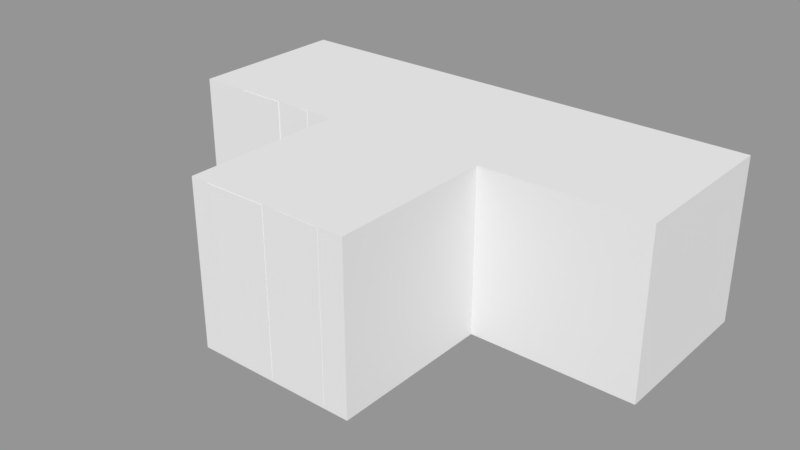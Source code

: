 # Source: T_Shape.blend  (saved by Blender 2.79.0; exported with 4.5.12 LTS)
import bpy
from mathutils import Matrix  # noqa: F401  (used for matrix-valued properties, if any)

bpy.ops.wm.read_factory_settings(use_empty=True)
scene = bpy.context.scene
scene.name = 'Scene.001'

# ---- collections
col_collection_2 = bpy.data.collections.new('Collection 2'); scene.collection.children.link(col_collection_2)

# ---- meshes
me_cube_003 = bpy.data.meshes.new('Cube.003')
me_cube_003.from_pydata([(-0.5, -0.5, 0.5), (-0.5, 0.5, 0.5), (-0.5, -0.5, -0.5), (-0.5, 0.5, -0.5), (0.5, -0.5, 0.5), (0.5, 0.5, 0.5), (0.5, -0.5, -0.5), (0.5, 0.5, -0.5)], [], [(0, 1, 3, 2), (2, 3, 7, 6), (6, 7, 5, 4), (4, 5, 1, 0), (2, 6, 4, 0), (7, 3, 1, 5)])
me_cube_003.use_remesh_preserve_volume = False
me_cube_003.use_remesh_preserve_attributes = False
me_cube_003.use_mirror_vertex_groups = False
me_cube_003.update()
me_cube_002 = bpy.data.meshes.new('Cube.002')
me_cube_002.from_pydata([(-0.5, -0.5, 0.5), (-0.5, 0.5, 0.5), (-0.5, -0.5, -0.5), (-0.5, 0.5, -0.5), (0.5, -0.5, 0.5), (0.5, 0.5, 0.5), (0.5, -0.5, -0.5), (0.5, 0.5, -0.5)], [], [(0, 1, 3, 2), (2, 3, 7, 6), (6, 7, 5, 4), (4, 5, 1, 0), (2, 6, 4, 0), (7, 3, 1, 5)])
me_cube_002.use_remesh_preserve_volume = False
me_cube_002.use_remesh_preserve_attributes = False
me_cube_002.use_mirror_vertex_groups = False
me_cube_002.update()
me_cube_001 = bpy.data.meshes.new('Cube.001')
me_cube_001.from_pydata([(-0.5, -0.5, 0.5), (-0.5, 0.5, 0.5), (-0.5, -0.5, -0.5), (-0.5, 0.5, -0.5), (0.5, -0.5, 0.5), (0.5, 0.5, 0.5), (0.5, -0.5, -0.5), (0.5, 0.5, -0.5)], [], [(0, 1, 3, 2), (2, 3, 7, 6), (6, 7, 5, 4), (4, 5, 1, 0), (2, 6, 4, 0), (7, 3, 1, 5)])
me_cube_001.use_remesh_preserve_volume = False
me_cube_001.use_remesh_preserve_attributes = False
me_cube_001.use_mirror_vertex_groups = False
me_cube_001.update()
me_cube = bpy.data.meshes.new('Cube')
me_cube.from_pydata([(-0.5, -0.5, 0.5), (-0.5, 0.5, 0.5), (-0.5, -0.5, -0.5), (-0.5, 0.5, -0.5), (0.5, -0.5, 0.5), (0.5, 0.5, 0.5), (0.5, -0.5, -0.5), (0.5, 0.5, -0.5)], [], [(0, 1, 3, 2), (2, 3, 7, 6), (6, 7, 5, 4), (4, 5, 1, 0), (2, 6, 4, 0), (7, 3, 1, 5)])
me_cube.use_remesh_preserve_volume = False
me_cube.use_remesh_preserve_attributes = False
me_cube.use_mirror_vertex_groups = False
me_cube.update()
me_plane_003 = bpy.data.meshes.new('Plane.003')
me_plane_003.from_pydata([(-0.51, 0.3219, -0.4907), (-0.51, 0.3897, -0.4907), (-0.4591, 0.4424, -0.4907), (-0.4591, 0.4816, -0.4907), (-0.458, 0.3718, -0.4907), (-0.458, 0.2664, -0.4907), (-0.515, 0.2099, -0.4907), (-0.515, -0.1956, -0.4907), (-0.4565, -0.2602, -0.4907), (-0.4565, -0.3469, -0.4907), (-0.3619, -0.4484, -0.4907), (-0.3298, -0.4484, -0.4907), (-0.3298, -0.2192, -0.4907), (-0.3094, -0.2192, -0.4907), (-0.3094, -0.4471, -0.4907), (-0.2877, -0.4471, -0.4907), (-0.2877, 0.05896, -0.4907), (-0.2667, 0.05896, -0.4907), (-0.2667, -0.4471, -0.4907), (-0.2464, -0.4471, -0.4907), (-0.2092, -0.4849, -0.4907), (0.07845, -0.4849, -0.4907), (0.2487, -0.3155, -0.4907), (0.2487, -0.4833, -0.4907), (0.3062, -0.4833, -0.4907), (0.3393, -0.447, -0.4907), (0.4851, -0.447, -0.4907), (0.4851, 0.5168, -0.4907), (0.4766, 0.5168, -0.4907), (0.3511, 0.3898, -0.4907), (0.3511, 0.5199, -0.4907), (0.3012, 0.5199, -0.4907), (0.1423, 0.3572, -0.4907), (-0.0438, 0.3572, -0.4907), (-0.0438, 0.5187, -0.4907), (-0.4251, 0.5187, -0.4907), (-0.2555, 0.3822, -0.4907), (-0.2547, 0.4743, -0.4907), (-0.09072, 0.3822, -0.4907), (-0.08993, 0.4743, -0.4907), (-0.1576, 0.1434, -0.4907), (-0.1568, 0.3112, -0.4907), (-0.07719, 0.1434, -0.4907), (0.08755, 0.3112, -0.4907), (-0.51, 0.3219, 0.4907), (-0.51, 0.3897, 0.4907), (-0.4591, 0.4424, 0.4907), (-0.4591, 0.4816, 0.4907), (-0.458, 0.3718, 0.4906), (-0.458, 0.2664, 0.4907), (-0.515, 0.2099, 0.4907), (-0.515, -0.1956, 0.4907), (-0.4565, -0.2602, 0.4907), (-0.4565, -0.3469, 0.4907), (-0.3619, -0.4484, 0.4907), (-0.3298, -0.4484, 0.4907), (-0.3298, -0.2192, 0.4907), (-0.3094, -0.2192, 0.4907), (-0.3094, -0.4471, 0.4907), (-0.2877, -0.4471, 0.4906), (-0.2877, 0.05896, 0.4907), (-0.2667, 0.05896, 0.4907), (-0.2667, -0.4471, 0.4907), (-0.2464, -0.4471, 0.4907), (-0.2092, -0.4849, 0.4907), (0.07845, -0.4849, 0.4907), (0.2487, -0.3155, 0.4907), (0.2487, -0.4833, 0.4907), (0.3062, -0.4833, 0.4907), (0.3393, -0.447, 0.4907), (0.4851, -0.447, 0.4906), (0.4851, 0.5168, 0.4907), (0.4766, 0.5168, 0.4907), (0.3511, 0.3898, 0.4907), (0.3511, 0.5199, 0.4907), (0.3012, 0.5199, 0.4907), (0.1423, 0.3572, 0.4907), (-0.0438, 0.3572, 0.4907), (-0.0438, 0.5187, 0.4907), (-0.4251, 0.5187, 0.4907), (-0.2555, 0.3822, 0.4907), (-0.2547, 0.4743, 0.4907), (-0.09072, 0.3822, 0.4907), (-0.08993, 0.4743, 0.4907), (-0.1576, 0.1434, 0.4906), (-0.1568, 0.3112, 0.4907), (-0.07719, 0.1434, 0.4907), (0.08755, 0.3112, 0.4907)], [], [(29, 32, 31), (29, 31, 30), (33, 39, 34), (35, 34, 37), (29, 43, 32), (28, 27, 29), (4, 2, 37, 36), (42, 17, 40), (37, 2, 35), (33, 38, 39), (40, 16, 5, 36), (1, 2, 4), (29, 27, 26), (41, 38, 33), (4, 0, 1), (36, 38, 41), (4, 36, 5), (17, 21, 19), (22, 43, 29), (43, 33, 32), (43, 41, 33), (42, 43, 22), (41, 40, 36), (6, 5, 16), (8, 12, 11, 9), (37, 34, 39), (17, 16, 40), (18, 17, 19), (15, 13, 16), (35, 2, 3), (12, 8, 7), (15, 14, 13), (7, 6, 16, 12), (26, 25, 22), (25, 23, 22), (17, 42, 22, 21), (12, 16, 13), (11, 10, 9), (24, 23, 25), (21, 20, 19), (22, 29, 26), (73, 75, 76), (73, 74, 75), (77, 78, 83), (79, 81, 78), (73, 76, 87), (72, 73, 71), (48, 80, 81, 46), (86, 84, 61), (81, 79, 46), (77, 83, 82), (84, 80, 49, 60), (45, 48, 46), (73, 70, 71), (85, 77, 82), (48, 45, 44), (80, 85, 82), (48, 49, 80), (61, 63, 65), (66, 73, 87), (87, 76, 77), (87, 77, 85), (86, 66, 87), (85, 80, 84), (50, 60, 49), (52, 53, 55, 56), (81, 83, 78), (61, 84, 60), (62, 63, 61), (59, 60, 57), (79, 47, 46), (56, 51, 52), (59, 57, 58), (51, 56, 60, 50), (70, 66, 69), (69, 66, 67), (61, 65, 66, 86), (56, 57, 60), (55, 53, 54), (68, 69, 67), (65, 63, 64), (66, 70, 73), (0, 4, 48, 44), (1, 0, 44, 45), (2, 1, 45, 46), (3, 2, 46, 47), (4, 5, 49, 48), (5, 6, 50, 49), (6, 7, 51, 50), (7, 8, 52, 51), (8, 9, 53, 52), (9, 10, 54, 53), (10, 11, 55, 54), (11, 12, 56, 55), (12, 13, 57, 56), (13, 14, 58, 57), (14, 15, 59, 58), (15, 16, 60, 59), (16, 17, 61, 60), (17, 18, 62, 61), (18, 19, 63, 62), (19, 20, 64, 63), (20, 21, 65, 64), (21, 22, 66, 65), (22, 23, 67, 66), (23, 24, 68, 67), (24, 25, 69, 68), (25, 26, 70, 69), (26, 27, 71, 70), (27, 28, 72, 71), (28, 29, 73, 72), (29, 30, 74, 73), (30, 31, 75, 74), (31, 32, 76, 75), (32, 33, 77, 76), (33, 34, 78, 77), (34, 35, 79, 78), (35, 3, 47, 79), (36, 37, 81, 80), (39, 38, 82, 83), (37, 39, 83, 81), (38, 36, 80, 82), (40, 41, 85, 84), (43, 42, 86, 87), (41, 43, 87, 85), (42, 40, 84, 86)])
me_plane_003.use_remesh_preserve_volume = False
me_plane_003.use_remesh_preserve_attributes = False
me_plane_003.use_mirror_vertex_groups = False
me_plane_003.update()
me_plane_002 = bpy.data.meshes.new('Plane.002')
me_plane_002.from_pydata([(-0.3988, -0.4467, -0.4907), (-0.3436, -0.4096, -0.4907), (-0.3436, -0.2999, -0.4907), (-0.5067, -0.2999, -0.4907), (-0.3988, -0.477, -0.4907), (-0.06511, -0.477, -0.4907), (-0.00992, -0.4239, -0.4907), (-0.00992, -0.1692, -0.4907), (0.07872, -0.1692, -0.4907), (0.07872, -0.4332, -0.4907), (0.1256, -0.4804, -0.4907), (0.488, -0.4804, -0.4907), (0.488, -0.1586, -0.4907), (0.4217, -0.1586, -0.4907), (0.4217, 0.1997, -0.4907), (0.4506, 0.1997, -0.4907), (0.4506, -0.1246, -0.4907), (0.488, -0.1246, -0.4907), (0.488, 0.3054, -0.4907), (0.344, 0.4505, -0.4907), (0.344, 0.5187, -0.4907), (-0.03973, 0.5187, -0.4907), (-0.03973, 0.3335, -0.4907), (-0.1571, 0.211, -0.4907), (-0.1571, 0.5198, -0.4907), (-0.1933, 0.5198, -0.4907), (-0.1933, 0.1463, -0.4907), (-0.3619, 0.3183, -0.4907), (-0.3619, 0.5187, -0.4907), (-0.5064, 0.5187, -0.4907), (-0.002523, 0.4151, -0.4907), (-0.002523, 0.4813, -0.4907), (0.07413, 0.4151, -0.4907), (0.07413, 0.4813, -0.4907), (0.3707, -0.2813, -0.4907), (0.3707, 0.1541, -0.4907), (0.3917, -0.2813, -0.4907), (0.3917, 0.1541, -0.4907), (-0.3988, -0.4467, 0.4907), (-0.3436, -0.4096, 0.4907), (-0.3436, -0.2999, 0.4907), (-0.5067, -0.2999, 0.4907), (-0.3988, -0.477, 0.4907), (-0.06511, -0.477, 0.4907), (-0.00992, -0.4239, 0.4907), (-0.00992, -0.1692, 0.4907), (0.07872, -0.1692, 0.4907), (0.07872, -0.4332, 0.4907), (0.1256, -0.4804, 0.4907), (0.488, -0.4804, 0.4907), (0.488, -0.1586, 0.4907), (0.4217, -0.1586, 0.4907), (0.4217, 0.1997, 0.4907), (0.4506, 0.1997, 0.4907), (0.4506, -0.1246, 0.4907), (0.488, -0.1246, 0.4907), (0.488, 0.3054, 0.4907), (0.344, 0.4505, 0.4907), (0.344, 0.5187, 0.4906), (-0.03973, 0.5187, 0.4906), (-0.03973, 0.3335, 0.4907), (-0.1571, 0.211, 0.4907), (-0.1571, 0.5198, 0.4907), (-0.1933, 0.5198, 0.4907), (-0.1933, 0.1463, 0.4907), (-0.3619, 0.3183, 0.4906), (-0.3619, 0.5187, 0.4907), (-0.5064, 0.5187, 0.4907), (-0.002523, 0.4151, 0.4907), (-0.002523, 0.4813, 0.4907), (0.07413, 0.4151, 0.4907), (0.07413, 0.4813, 0.4907), (0.3707, -0.2813, 0.4907), (0.3707, 0.1541, 0.4907), (0.3917, -0.2813, 0.4907), (0.3917, 0.1541, 0.4907)], [], [(5, 1, 2), (24, 23, 25), (28, 27, 29), (2, 3, 26), (31, 30, 21), (20, 33, 21), (14, 35, 19), (33, 20, 19), (23, 26, 25), (32, 33, 19), (15, 14, 18), (22, 30, 32), (33, 31, 21), (35, 32, 19), (3, 27, 26), (34, 36, 11), (15, 18, 17), (30, 22, 21), (14, 19, 18), (23, 22, 8), (35, 14, 37), (37, 14, 13), (16, 15, 17), (34, 8, 35), (36, 37, 13), (7, 2, 26), (26, 23, 7), (27, 3, 29), (36, 13, 12), (36, 12, 11), (22, 32, 35), (2, 7, 6), (9, 8, 34), (23, 8, 7), (10, 34, 11), (6, 5, 2), (10, 9, 34), (1, 5, 4), (22, 35, 8), (0, 1, 4), (43, 40, 39), (62, 63, 61), (66, 67, 65), (40, 64, 41), (69, 59, 68), (58, 59, 71), (52, 57, 73), (71, 57, 58), (61, 63, 64), (70, 57, 71), (53, 56, 52), (60, 70, 68), (71, 59, 69), (73, 57, 70), (41, 64, 65), (72, 49, 74), (53, 55, 56), (68, 59, 60), (52, 56, 57), (61, 46, 60), (73, 75, 52), (75, 51, 52), (54, 55, 53), (72, 73, 46), (74, 51, 75), (45, 64, 40), (64, 45, 61), (65, 67, 41), (74, 50, 51), (74, 49, 50), (60, 73, 70), (40, 44, 45), (47, 72, 46), (61, 45, 46), (48, 49, 72), (44, 40, 43), (48, 72, 47), (39, 42, 43), (60, 46, 73), (38, 42, 39), (0, 4, 42, 38), (1, 0, 38, 39), (2, 1, 39, 40), (3, 2, 40, 41), (4, 5, 43, 42), (5, 6, 44, 43), (6, 7, 45, 44), (7, 8, 46, 45), (8, 9, 47, 46), (9, 10, 48, 47), (10, 11, 49, 48), (11, 12, 50, 49), (12, 13, 51, 50), (13, 14, 52, 51), (14, 15, 53, 52), (15, 16, 54, 53), (16, 17, 55, 54), (17, 18, 56, 55), (18, 19, 57, 56), (19, 20, 58, 57), (20, 21, 59, 58), (21, 22, 60, 59), (22, 23, 61, 60), (23, 24, 62, 61), (24, 25, 63, 62), (25, 26, 64, 63), (26, 27, 65, 64), (27, 28, 66, 65), (28, 29, 67, 66), (29, 3, 41, 67), (30, 31, 69, 68), (33, 32, 70, 71), (31, 33, 71, 69), (32, 30, 68, 70), (34, 35, 73, 72), (37, 36, 74, 75), (35, 37, 75, 73), (36, 34, 72, 74)])
me_plane_002.use_remesh_preserve_volume = False
me_plane_002.use_remesh_preserve_attributes = False
me_plane_002.use_mirror_vertex_groups = False
me_plane_002.update()
me_plane_001 = bpy.data.meshes.new('Plane.001')
me_plane_001.from_pydata([(-0.2234, -0.5039, -0.4907), (-0.2595, -0.4655, -0.4907), (-0.4729, -0.4655, -0.4907), (-0.4729, -0.1517, -0.4907), (0.2251, -0.5039, -0.4907), (0.2612, -0.4632, -0.4907), (0.4529, -0.4632, -0.4907), (0.5228, -0.2958, -0.4907), (0.5228, -0.233, -0.4907), (0.1986, -0.233, -0.4907), (0.1262, -0.1679, -0.4907), (0.1262, -0.07958, -0.4907), (0.5216, -0.07958, -0.4907), (0.5216, 0.1273, -0.4907), (0.3203, 0.325, -0.4907), (0.5216, 0.325, -0.4907), (0.5216, 0.4924, -0.4907), (-0.4175, 0.4924, -0.4907), (-0.4726, 0.4251, -0.4907), (-0.4726, 0.1121, -0.4907), (-0.2469, 0.1121, -0.4907), (-0.2469, 0.01518, -0.4907), (-0.2065, 0.3168, -0.4907), (-0.1106, 0.3168, -0.4907), (-0.2065, 0.04504, -0.4907), (-0.1106, 0.1067, -0.4907), (0.131, -0.04861, -0.4907), (0.131, 0.09466, -0.4907), (0.365, -0.04861, -0.4907), (0.365, 0.09466, -0.4907), (0.3791, 0.3677, -0.4907), (0.3791, 0.4517, -0.4907), (0.4771, 0.3677, -0.4907), (0.4771, 0.4517, -0.4907), (-0.2234, -0.5039, 0.4907), (-0.2595, -0.4655, 0.4907), (-0.4729, -0.4655, 0.4907), (-0.4729, -0.1517, 0.4907), (0.2251, -0.5039, 0.4907), (0.2612, -0.4632, 0.4907), (0.4529, -0.4632, 0.4907), (0.5228, -0.2958, 0.4907), (0.5228, -0.233, 0.4907), (0.1986, -0.233, 0.4907), (0.1262, -0.1679, 0.4907), (0.1262, -0.07958, 0.4907), (0.5216, -0.07958, 0.4907), (0.5216, 0.1273, 0.4907), (0.3203, 0.325, 0.4907), (0.5216, 0.325, 0.4907), (0.5216, 0.4924, 0.4907), (-0.4175, 0.4924, 0.4907), (-0.4726, 0.4251, 0.4907), (-0.4726, 0.1121, 0.4906), (-0.2469, 0.1121, 0.4907), (-0.2469, 0.01518, 0.4907), (-0.2065, 0.3168, 0.4907), (-0.1106, 0.3168, 0.4907), (-0.2065, 0.04504, 0.4907), (-0.1106, 0.1067, 0.4906), (0.131, -0.04861, 0.4907), (0.131, 0.09466, 0.4907), (0.365, -0.04861, 0.4907), (0.365, 0.09466, 0.4907), (0.3791, 0.3677, 0.4907), (0.3791, 0.4517, 0.4907), (0.4771, 0.3677, 0.4907), (0.4771, 0.4517, 0.4907)], [], [(26, 25, 27), (17, 16, 31), (33, 16, 32), (18, 17, 22), (23, 17, 31), (22, 17, 23), (22, 19, 18), (15, 30, 32), (15, 14, 30), (30, 14, 31), (25, 23, 27), (14, 23, 31), (27, 23, 14), (24, 20, 22), (20, 19, 22), (12, 29, 13), (13, 29, 14), (24, 21, 20), (29, 27, 14), (24, 25, 11), (12, 28, 29), (0, 10, 9), (32, 16, 15), (21, 1, 3), (26, 28, 11), (24, 10, 21), (11, 28, 12), (11, 10, 24), (2, 3, 1), (31, 16, 33), (7, 9, 8), (1, 10, 0), (6, 5, 7), (10, 1, 21), (5, 4, 9), (11, 25, 26), (4, 0, 9), (5, 9, 7), (60, 61, 59), (51, 65, 50), (67, 66, 50), (52, 56, 51), (57, 65, 51), (56, 57, 51), (56, 52, 53), (49, 66, 64), (49, 64, 48), (64, 65, 48), (59, 61, 57), (48, 65, 57), (61, 48, 57), (58, 56, 54), (54, 56, 53), (46, 47, 63), (47, 48, 63), (58, 54, 55), (63, 48, 61), (58, 45, 59), (46, 63, 62), (34, 43, 44), (66, 49, 50), (55, 37, 35), (60, 45, 62), (58, 55, 44), (45, 46, 62), (45, 58, 44), (36, 35, 37), (65, 67, 50), (41, 42, 43), (35, 34, 44), (40, 41, 39), (44, 55, 35), (39, 43, 38), (45, 60, 59), (38, 43, 34), (39, 41, 43), (0, 4, 38, 34), (1, 0, 34, 35), (2, 1, 35, 36), (3, 2, 36, 37), (4, 5, 39, 38), (5, 6, 40, 39), (6, 7, 41, 40), (7, 8, 42, 41), (8, 9, 43, 42), (9, 10, 44, 43), (10, 11, 45, 44), (11, 12, 46, 45), (12, 13, 47, 46), (13, 14, 48, 47), (14, 15, 49, 48), (15, 16, 50, 49), (16, 17, 51, 50), (17, 18, 52, 51), (18, 19, 53, 52), (19, 20, 54, 53), (20, 21, 55, 54), (21, 3, 37, 55), (22, 23, 57, 56), (25, 24, 58, 59), (23, 25, 59, 57), (24, 22, 56, 58), (26, 27, 61, 60), (29, 28, 62, 63), (27, 29, 63, 61), (28, 26, 60, 62), (30, 31, 65, 64), (33, 32, 66, 67), (31, 33, 67, 65), (32, 30, 64, 66)])
me_plane_001.use_remesh_preserve_volume = False
me_plane_001.use_remesh_preserve_attributes = False
me_plane_001.use_mirror_vertex_groups = False
me_plane_001.update()
me_plane_000 = bpy.data.meshes.new('Plane.000')
me_plane_000.from_pydata([(-0.509, -0.02632, -0.4906), (-0.509, 0.2607, -0.4906), (-0.4223, 0.3659, -0.4906), (-0.4223, 0.4205, -0.4906), (-0.4206, -0.1306, -0.4906), (-0.4206, -0.2368, -0.4906), (-0.39, -0.2696, -0.4906), (-0.1137, -0.2696, -0.4906), (-0.1137, -0.3064, -0.4906), (-0.151, -0.3644, -0.4906), (-0.4192, -0.3644, -0.4906), (-0.4192, -0.4598, -0.4906), (-0.3932, -0.5057, -0.4906), (-0.01749, -0.5057, -0.4906), (-0.01749, -0.2626, -0.4906), (0.06816, -0.357, -0.4906), (0.06816, -0.5043, -0.4906), (0.3386, -0.5043, -0.4906), (0.4355, -0.3244, -0.4906), (0.4355, -0.1683, -0.4906), (0.4886, -0.1062, -0.4906), (0.4886, 0.1478, -0.4906), (0.4355, 0.2099, -0.4906), (0.4355, 0.3696, -0.4906), (0.3278, 0.4921, -0.4906), (0.1147, 0.4921, -0.4906), (0.1147, 0.1668, -0.4906), (0.05451, -0.02031, -0.4906), (-0.03598, -0.02031, -0.4906), (-0.03598, 0.4945, -0.4906), (-0.3789, 0.4945, -0.4906), (-0.3733, -0.3998, -0.4906), (-0.2901, -0.3998, -0.4906), (-0.3733, -0.4698, -0.4906), (-0.2901, -0.4698, -0.4906), (-0.07927, -0.14, -0.4906), (-0.07927, 0.203, -0.4906), (-0.05189, -0.14, -0.4906), (-0.05189, 0.203, -0.4906), (-0.509, -0.02632, 0.4907), (-0.509, 0.2607, 0.4907), (-0.4223, 0.3659, 0.4907), (-0.4223, 0.4205, 0.4907), (-0.4206, -0.1306, 0.4906), (-0.4206, -0.2368, 0.4907), (-0.39, -0.2696, 0.4907), (-0.1137, -0.2696, 0.4907), (-0.1137, -0.3064, 0.4907), (-0.151, -0.3644, 0.4907), (-0.4192, -0.3644, 0.4907), (-0.4192, -0.4598, 0.4907), (-0.3932, -0.5057, 0.4907), (-0.01749, -0.5057, 0.4907), (-0.01749, -0.2626, 0.4907), (0.06816, -0.357, 0.4907), (0.06816, -0.5043, 0.4907), (0.3386, -0.5043, 0.4907), (0.4355, -0.3244, 0.4907), (0.4355, -0.1683, 0.4907), (0.4886, -0.1062, 0.4907), (0.4886, 0.1478, 0.4907), (0.4355, 0.2099, 0.4907), (0.4355, 0.3696, 0.4907), (0.3278, 0.4921, 0.4907), (0.1147, 0.4921, 0.4907), (0.1147, 0.1668, 0.4906), (0.05451, -0.02031, 0.4907), (-0.03598, -0.02031, 0.4907), (-0.03598, 0.4945, 0.4907), (-0.3789, 0.4945, 0.4907), (-0.3733, -0.3998, 0.4907), (-0.2901, -0.3998, 0.4907), (-0.3733, -0.4698, 0.4907), (-0.2901, -0.4698, 0.4907), (-0.07927, -0.14, 0.4907), (-0.07927, 0.203, 0.4907), (-0.05189, -0.14, 0.4907), (-0.05189, 0.203, 0.4907)], [], [(38, 36, 29), (38, 29, 28), (26, 25, 24), (26, 24, 23), (3, 30, 2), (26, 23, 22), (15, 27, 19, 18), (0, 1, 36), (21, 20, 22), (35, 4, 36), (37, 38, 28), (22, 20, 19), (36, 1, 2), (37, 28, 27), (6, 4, 35, 7), (34, 32, 9), (30, 29, 36, 2), (16, 15, 18, 17), (37, 27, 14), (4, 0, 36), (26, 22, 19, 27), (32, 31, 10), (13, 8, 14), (15, 14, 27), (6, 5, 4), (9, 8, 13), (31, 33, 11, 10), (9, 32, 10), (14, 7, 35, 37), (13, 34, 9), (12, 11, 33), (12, 33, 34), (12, 34, 13), (8, 7, 14), (77, 68, 75), (77, 67, 68), (65, 63, 64), (65, 62, 63), (42, 41, 69), (65, 61, 62), (54, 57, 58, 66), (39, 75, 40), (60, 61, 59), (74, 75, 43), (76, 67, 77), (61, 58, 59), (75, 41, 40), (76, 66, 67), (45, 46, 74, 43), (73, 48, 71), (69, 41, 75, 68), (55, 56, 57, 54), (76, 53, 66), (43, 75, 39), (65, 66, 58, 61), (71, 49, 70), (52, 53, 47), (54, 66, 53), (45, 43, 44), (48, 52, 47), (70, 49, 50, 72), (48, 49, 71), (53, 76, 74, 46), (52, 48, 73), (51, 72, 50), (51, 73, 72), (51, 52, 73), (47, 53, 46), (0, 4, 43, 39), (1, 0, 39, 40), (2, 1, 40, 41), (3, 2, 41, 42), (4, 5, 44, 43), (5, 6, 45, 44), (6, 7, 46, 45), (7, 8, 47, 46), (8, 9, 48, 47), (9, 10, 49, 48), (10, 11, 50, 49), (11, 12, 51, 50), (12, 13, 52, 51), (13, 14, 53, 52), (14, 15, 54, 53), (15, 16, 55, 54), (16, 17, 56, 55), (17, 18, 57, 56), (18, 19, 58, 57), (19, 20, 59, 58), (20, 21, 60, 59), (21, 22, 61, 60), (22, 23, 62, 61), (23, 24, 63, 62), (24, 25, 64, 63), (25, 26, 65, 64), (26, 27, 66, 65), (27, 28, 67, 66), (28, 29, 68, 67), (29, 30, 69, 68), (30, 3, 42, 69), (33, 31, 70, 72), (31, 32, 71, 70), (32, 34, 73, 71), (34, 33, 72, 73), (37, 35, 74, 76), (35, 36, 75, 74), (36, 38, 77, 75), (38, 37, 76, 77)])
me_plane_000.use_remesh_preserve_volume = False
me_plane_000.use_remesh_preserve_attributes = False
me_plane_000.use_mirror_vertex_groups = False
me_plane_000.update()

# ---- objects
ob_cube_003 = bpy.data.objects.new('Cube.003', me_cube_003)
ob_cube_002 = bpy.data.objects.new('Cube.002', me_cube_002)
ob_cube_001 = bpy.data.objects.new('Cube.001', me_cube_001)
ob_cube = bpy.data.objects.new('Cube', me_cube)
ob_t_l = bpy.data.objects.new('T L', me_plane_003)
ob_t_m = bpy.data.objects.new('T M', me_plane_002)
ob_t_r = bpy.data.objects.new('T R', me_plane_001)
ob_t_d = bpy.data.objects.new('T D', me_plane_000)

# ---- transforms, parenting, visibility, modifiers, constraints
ob_cube_003.location = (1.0, -1.0, 0.0)
ob_cube_003.display_type = 'WIRE'
ob_cube_003.lineart.crease_threshold = 0.0
ob_cube_002.location = (2.0, 0.0, 0.0)
ob_cube_002.display_type = 'WIRE'
ob_cube_002.lineart.crease_threshold = 0.0
ob_cube_001.location = (1.0, 0.0, 0.0)
ob_cube_001.display_type = 'WIRE'
ob_cube_001.lineart.crease_threshold = 0.0
ob_cube.location = (0.0, 0.0, 0.0)
ob_cube.display_type = 'WIRE'
ob_cube.lineart.crease_threshold = 0.0
ob_t_l.location = (0.01174, -0.01857, 0.005784)
ob_t_l.lineart.crease_threshold = 0.0
ob_t_m.location = (1.007, -0.01919, 0.005784)
ob_t_m.lineart.crease_threshold = 0.0
ob_t_r.location = (1.975, 0.004852, 0.005785)
ob_t_r.lineart.crease_threshold = 0.0
ob_t_d.location = (1.009, -0.9966, 0.005783)
ob_t_d.lineart.crease_threshold = 0.0

# ---- collection membership
col_collection_2.objects.link(ob_cube_003)
col_collection_2.objects.link(ob_cube_002)
col_collection_2.objects.link(ob_cube_001)
col_collection_2.objects.link(ob_cube)
col_collection_2.objects.link(ob_t_l)
col_collection_2.objects.link(ob_t_m)
col_collection_2.objects.link(ob_t_r)
col_collection_2.objects.link(ob_t_d)

# ---- scene / render settings (as saved in the file)
scene.frame_start = 1; scene.frame_end = 250; scene.frame_set(1)
scene.render.engine = 'BLENDER_EEVEE_NEXT'
scene.render.image_settings.exr_codec = 'NONE'
scene.render.resolution_percentage = 50
scene.render.dither_intensity = 0.0
scene.render.simplify_subdivision_render = 0
scene.render.simplify_child_particles_render = 0.0
scene.cycles.use_denoising = False
scene.cycles.samples = 128
scene.cycles.sampling_pattern = 'TABULATED_SOBOL'
scene.cycles.use_adaptive_sampling = False
scene.cycles.use_light_tree = False
scene.cycles.blur_glossy = 0.0
scene.cycles.sample_clamp_indirect = 0.0
scene.view_settings.view_transform = 'Standard'
bpy.context.view_layer.update()

# ---- added for rendering (the .blend has no active camera and no usable light): camera, sun + grey world if the file has none
cam_auto = bpy.data.cameras.new('AutoCamera')
cam_auto.lens = 50.0
cam_auto.sensor_width = 36.0
cam_auto.clip_end = 1000.0
ob_auto_camera = bpy.data.objects.new('AutoCamera', cam_auto)
scene.collection.objects.link(ob_auto_camera)
ob_auto_camera.location = (4.46445, -4.65979, 2.77285)
ob_auto_camera.rotation_euler = (1.09748, -7.21219e-08, 0.694738)
scene.camera = ob_auto_camera
light_auto_sun = bpy.data.lights.new('AutoSun', 'SUN')
light_auto_sun.energy = 3.0
light_auto_sun.angle = 0.0523599
ob_auto_sun = bpy.data.objects.new('AutoSun', light_auto_sun)
scene.collection.objects.link(ob_auto_sun)
ob_auto_sun.rotation_euler = (0.872665, 0.174533, 0.523599)
if scene.world is None:
    world_auto = bpy.data.worlds.new('AutoWorld')
    world_auto.color = (0.3, 0.3, 0.3)
    scene.world = world_auto
bpy.context.view_layer.update()
